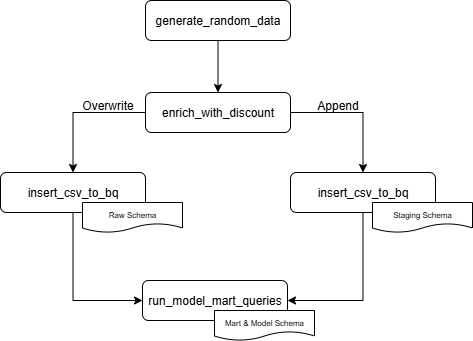

The diagram above was exported from draw.io. Its source (the exported page's mxGraphModel, read from the mxfile embedded in the PNG):
<mxGraphModel dx="1281" dy="527" grid="1" gridSize="10" guides="1" tooltips="1" connect="1" arrows="1" fold="1" page="1" pageScale="1" pageWidth="850" pageHeight="1100" math="0" shadow="0">
  <root>
    <mxCell id="0" />
    <mxCell id="1" parent="0" />
    <mxCell id="YTwQxWElirWkoX9VSYTP-3" style="edgeStyle=orthogonalEdgeStyle;rounded=0;orthogonalLoop=1;jettySize=auto;html=1;exitX=0.5;exitY=1;exitDx=0;exitDy=0;entryX=0.5;entryY=0;entryDx=0;entryDy=0;" edge="1" parent="1" source="YTwQxWElirWkoX9VSYTP-1" target="YTwQxWElirWkoX9VSYTP-2">
      <mxGeometry relative="1" as="geometry" />
    </mxCell>
    <mxCell id="YTwQxWElirWkoX9VSYTP-1" value="generate_random_data" style="rounded=1;whiteSpace=wrap;html=1;" vertex="1" parent="1">
      <mxGeometry x="353" y="20" width="145" height="40" as="geometry" />
    </mxCell>
    <mxCell id="YTwQxWElirWkoX9VSYTP-6" style="edgeStyle=orthogonalEdgeStyle;rounded=0;orthogonalLoop=1;jettySize=auto;html=1;exitX=0;exitY=0.5;exitDx=0;exitDy=0;" edge="1" parent="1" source="YTwQxWElirWkoX9VSYTP-2" target="YTwQxWElirWkoX9VSYTP-4">
      <mxGeometry relative="1" as="geometry" />
    </mxCell>
    <mxCell id="YTwQxWElirWkoX9VSYTP-7" style="edgeStyle=orthogonalEdgeStyle;rounded=0;orthogonalLoop=1;jettySize=auto;html=1;exitX=1;exitY=0.5;exitDx=0;exitDy=0;entryX=0.5;entryY=0;entryDx=0;entryDy=0;" edge="1" parent="1" source="YTwQxWElirWkoX9VSYTP-2" target="YTwQxWElirWkoX9VSYTP-5">
      <mxGeometry relative="1" as="geometry" />
    </mxCell>
    <mxCell id="YTwQxWElirWkoX9VSYTP-2" value="enrich_with_discount" style="rounded=1;whiteSpace=wrap;html=1;" vertex="1" parent="1">
      <mxGeometry x="353" y="112" width="145" height="40" as="geometry" />
    </mxCell>
    <mxCell id="YTwQxWElirWkoX9VSYTP-10" style="edgeStyle=orthogonalEdgeStyle;rounded=0;orthogonalLoop=1;jettySize=auto;html=1;exitX=0.5;exitY=1;exitDx=0;exitDy=0;entryX=0;entryY=0.5;entryDx=0;entryDy=0;" edge="1" parent="1" source="YTwQxWElirWkoX9VSYTP-4" target="YTwQxWElirWkoX9VSYTP-9">
      <mxGeometry relative="1" as="geometry" />
    </mxCell>
    <mxCell id="YTwQxWElirWkoX9VSYTP-4" value="insert_csv_to_bq" style="rounded=1;whiteSpace=wrap;html=1;" vertex="1" parent="1">
      <mxGeometry x="208" y="192" width="145" height="40" as="geometry" />
    </mxCell>
    <mxCell id="YTwQxWElirWkoX9VSYTP-11" style="edgeStyle=orthogonalEdgeStyle;rounded=0;orthogonalLoop=1;jettySize=auto;html=1;exitX=0.5;exitY=1;exitDx=0;exitDy=0;entryX=1;entryY=0.5;entryDx=0;entryDy=0;" edge="1" parent="1" source="YTwQxWElirWkoX9VSYTP-5" target="YTwQxWElirWkoX9VSYTP-9">
      <mxGeometry relative="1" as="geometry" />
    </mxCell>
    <mxCell id="YTwQxWElirWkoX9VSYTP-5" value="insert_csv_to_bq" style="rounded=1;whiteSpace=wrap;html=1;" vertex="1" parent="1">
      <mxGeometry x="498" y="192" width="145" height="40" as="geometry" />
    </mxCell>
    <mxCell id="YTwQxWElirWkoX9VSYTP-9" value="run_model_mart_queries" style="rounded=1;whiteSpace=wrap;html=1;" vertex="1" parent="1">
      <mxGeometry x="350" y="300" width="145" height="40" as="geometry" />
    </mxCell>
    <mxCell id="YTwQxWElirWkoX9VSYTP-12" value="&lt;font style=&quot;font-size: 8px;&quot;&gt;Mart &amp;amp; Model Schema&lt;/font&gt;" style="shape=document;whiteSpace=wrap;html=1;boundedLbl=1;" vertex="1" parent="1">
      <mxGeometry x="422" y="330" width="100" height="30" as="geometry" />
    </mxCell>
    <mxCell id="YTwQxWElirWkoX9VSYTP-13" value="&lt;font style=&quot;font-size: 8px;&quot;&gt;Raw Schema&lt;/font&gt;" style="shape=document;whiteSpace=wrap;html=1;boundedLbl=1;" vertex="1" parent="1">
      <mxGeometry x="290" y="222" width="100" height="30" as="geometry" />
    </mxCell>
    <mxCell id="YTwQxWElirWkoX9VSYTP-14" value="&lt;font style=&quot;font-size: 8px;&quot;&gt;Staging Schema&lt;/font&gt;" style="shape=document;whiteSpace=wrap;html=1;boundedLbl=1;" vertex="1" parent="1">
      <mxGeometry x="580" y="222" width="100" height="30" as="geometry" />
    </mxCell>
    <mxCell id="YTwQxWElirWkoX9VSYTP-15" value="Overwrite" style="text;html=1;align=center;verticalAlign=middle;resizable=0;points=[];autosize=1;strokeColor=none;fillColor=none;" vertex="1" parent="1">
      <mxGeometry x="280" y="110" width="70" height="30" as="geometry" />
    </mxCell>
    <mxCell id="YTwQxWElirWkoX9VSYTP-16" value="Append" style="text;html=1;align=center;verticalAlign=middle;resizable=0;points=[];autosize=1;strokeColor=none;fillColor=none;" vertex="1" parent="1">
      <mxGeometry x="515" y="110" width="60" height="30" as="geometry" />
    </mxCell>
  </root>
</mxGraphModel>